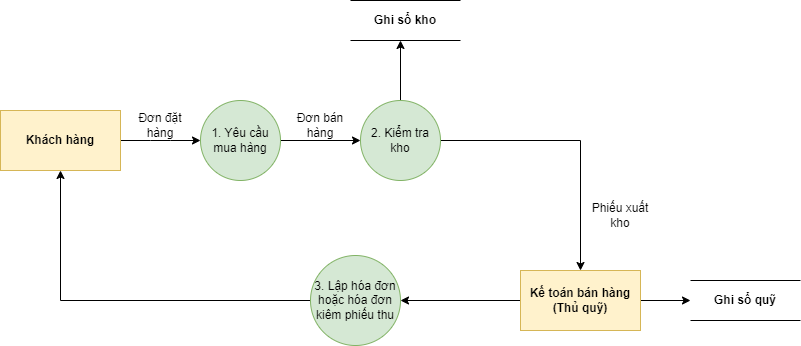

The diagram above was exported from draw.io. Its source (the exported page's mxGraphModel, read from the mxfile embedded in the PNG):
<mxGraphModel dx="782" dy="468" grid="1" gridSize="10" guides="1" tooltips="1" connect="1" arrows="1" fold="1" page="1" pageScale="1" pageWidth="827" pageHeight="1169" math="0" shadow="0">
  <root>
    <mxCell id="0" />
    <mxCell id="1" parent="0" />
    <mxCell id="EyhLllEflS9C0o-CyjFH-15" style="edgeStyle=entityRelationEdgeStyle;rounded=0;orthogonalLoop=1;jettySize=auto;html=1;exitX=1;exitY=0.5;exitDx=0;exitDy=0;entryX=0;entryY=0.5;entryDx=0;entryDy=0;fontStyle=1" parent="1" source="EyhLllEflS9C0o-CyjFH-1" target="EyhLllEflS9C0o-CyjFH-3" edge="1">
      <mxGeometry relative="1" as="geometry" />
    </mxCell>
    <mxCell id="EyhLllEflS9C0o-CyjFH-1" value="Khách hàng" style="rounded=0;whiteSpace=wrap;html=1;fillColor=#fff2cc;strokeColor=#d6b656;fontStyle=1" parent="1" vertex="1">
      <mxGeometry x="40" y="160" width="120" height="60" as="geometry" />
    </mxCell>
    <mxCell id="EyhLllEflS9C0o-CyjFH-16" style="edgeStyle=orthogonalEdgeStyle;rounded=0;orthogonalLoop=1;jettySize=auto;html=1;exitX=1;exitY=0.5;exitDx=0;exitDy=0;entryX=0;entryY=0.5;entryDx=0;entryDy=0;fontStyle=1" parent="1" source="EyhLllEflS9C0o-CyjFH-3" target="EyhLllEflS9C0o-CyjFH-4" edge="1">
      <mxGeometry relative="1" as="geometry" />
    </mxCell>
    <mxCell id="EyhLllEflS9C0o-CyjFH-3" value="1. Yêu cầu mua hàng" style="ellipse;whiteSpace=wrap;html=1;aspect=fixed;fillColor=#d5e8d4;strokeColor=#82b366;fontStyle=0" parent="1" vertex="1">
      <mxGeometry x="240" y="150" width="80" height="80" as="geometry" />
    </mxCell>
    <mxCell id="2ov42iTI-RTrU2OqcQWZ-1" style="edgeStyle=orthogonalEdgeStyle;rounded=0;orthogonalLoop=1;jettySize=auto;html=1;exitX=1;exitY=0.5;exitDx=0;exitDy=0;entryX=0.5;entryY=0;entryDx=0;entryDy=0;startArrow=none;startFill=0;endArrow=classic;endFill=1;" parent="1" source="EyhLllEflS9C0o-CyjFH-4" target="EyhLllEflS9C0o-CyjFH-8" edge="1">
      <mxGeometry relative="1" as="geometry" />
    </mxCell>
    <mxCell id="1pw6ylEivoCLWNrA0Ib9-1" style="edgeStyle=orthogonalEdgeStyle;rounded=0;orthogonalLoop=1;jettySize=auto;html=1;exitX=0.5;exitY=0;exitDx=0;exitDy=0;" edge="1" parent="1" source="EyhLllEflS9C0o-CyjFH-4">
      <mxGeometry relative="1" as="geometry">
        <mxPoint x="440" y="90" as="targetPoint" />
      </mxGeometry>
    </mxCell>
    <mxCell id="EyhLllEflS9C0o-CyjFH-4" value="2. Kiểm tra kho" style="ellipse;whiteSpace=wrap;html=1;aspect=fixed;fillColor=#d5e8d4;strokeColor=#82b366;fontStyle=0" parent="1" vertex="1">
      <mxGeometry x="400" y="150" width="80" height="80" as="geometry" />
    </mxCell>
    <mxCell id="YLQ5BSII_tf8b19ltYJm-3" style="edgeStyle=orthogonalEdgeStyle;rounded=0;orthogonalLoop=1;jettySize=auto;html=1;exitX=0;exitY=0.5;exitDx=0;exitDy=0;" edge="1" parent="1" source="EyhLllEflS9C0o-CyjFH-8" target="YLQ5BSII_tf8b19ltYJm-2">
      <mxGeometry relative="1" as="geometry" />
    </mxCell>
    <mxCell id="rPjJ14wiZpzAv7ZKh6Lw-1" style="edgeStyle=orthogonalEdgeStyle;rounded=0;orthogonalLoop=1;jettySize=auto;html=1;exitX=1;exitY=0.5;exitDx=0;exitDy=0;" edge="1" parent="1" source="EyhLllEflS9C0o-CyjFH-8" target="EyhLllEflS9C0o-CyjFH-13">
      <mxGeometry relative="1" as="geometry" />
    </mxCell>
    <mxCell id="EyhLllEflS9C0o-CyjFH-8" value="Kế toán bán hàng&lt;br&gt;(Thủ quỹ)" style="rounded=0;whiteSpace=wrap;html=1;fillColor=#fff2cc;strokeColor=#d6b656;fontStyle=1" parent="1" vertex="1">
      <mxGeometry x="560" y="320" width="120" height="60" as="geometry" />
    </mxCell>
    <mxCell id="EyhLllEflS9C0o-CyjFH-13" value="Ghi sổ quỹ" style="shape=partialRectangle;whiteSpace=wrap;html=1;left=0;right=0;fillColor=none;fontStyle=1" parent="1" vertex="1">
      <mxGeometry x="730" y="330" width="110" height="40" as="geometry" />
    </mxCell>
    <mxCell id="EyhLllEflS9C0o-CyjFH-19" value="Đơn đặt hàng" style="text;html=1;strokeColor=none;fillColor=none;align=center;verticalAlign=middle;whiteSpace=wrap;rounded=0;" parent="1" vertex="1">
      <mxGeometry x="170" y="160" width="60" height="30" as="geometry" />
    </mxCell>
    <mxCell id="EyhLllEflS9C0o-CyjFH-20" value="Đơn bán hàng" style="text;html=1;strokeColor=none;fillColor=none;align=center;verticalAlign=middle;whiteSpace=wrap;rounded=0;" parent="1" vertex="1">
      <mxGeometry x="330" y="160" width="60" height="30" as="geometry" />
    </mxCell>
    <mxCell id="2ov42iTI-RTrU2OqcQWZ-2" value="Phiếu xuất kho" style="text;html=1;strokeColor=none;fillColor=none;align=center;verticalAlign=middle;whiteSpace=wrap;rounded=0;" parent="1" vertex="1">
      <mxGeometry x="630" y="250" width="60" height="30" as="geometry" />
    </mxCell>
    <mxCell id="YLQ5BSII_tf8b19ltYJm-4" style="edgeStyle=orthogonalEdgeStyle;rounded=0;orthogonalLoop=1;jettySize=auto;html=1;exitX=0;exitY=0.5;exitDx=0;exitDy=0;" edge="1" parent="1" source="YLQ5BSII_tf8b19ltYJm-2" target="EyhLllEflS9C0o-CyjFH-1">
      <mxGeometry relative="1" as="geometry" />
    </mxCell>
    <mxCell id="YLQ5BSII_tf8b19ltYJm-2" value="3. Lập hóa đơn hoặc hóa đơn kiêm phiếu thu" style="ellipse;whiteSpace=wrap;html=1;aspect=fixed;fillColor=#d5e8d4;strokeColor=#82b366;fontStyle=0" vertex="1" parent="1">
      <mxGeometry x="350" y="305" width="90" height="90" as="geometry" />
    </mxCell>
    <mxCell id="1pw6ylEivoCLWNrA0Ib9-2" value="Ghi sổ kho" style="shape=partialRectangle;whiteSpace=wrap;html=1;left=0;right=0;fillColor=none;fontStyle=1" vertex="1" parent="1">
      <mxGeometry x="390" y="50" width="110" height="40" as="geometry" />
    </mxCell>
  </root>
</mxGraphModel>